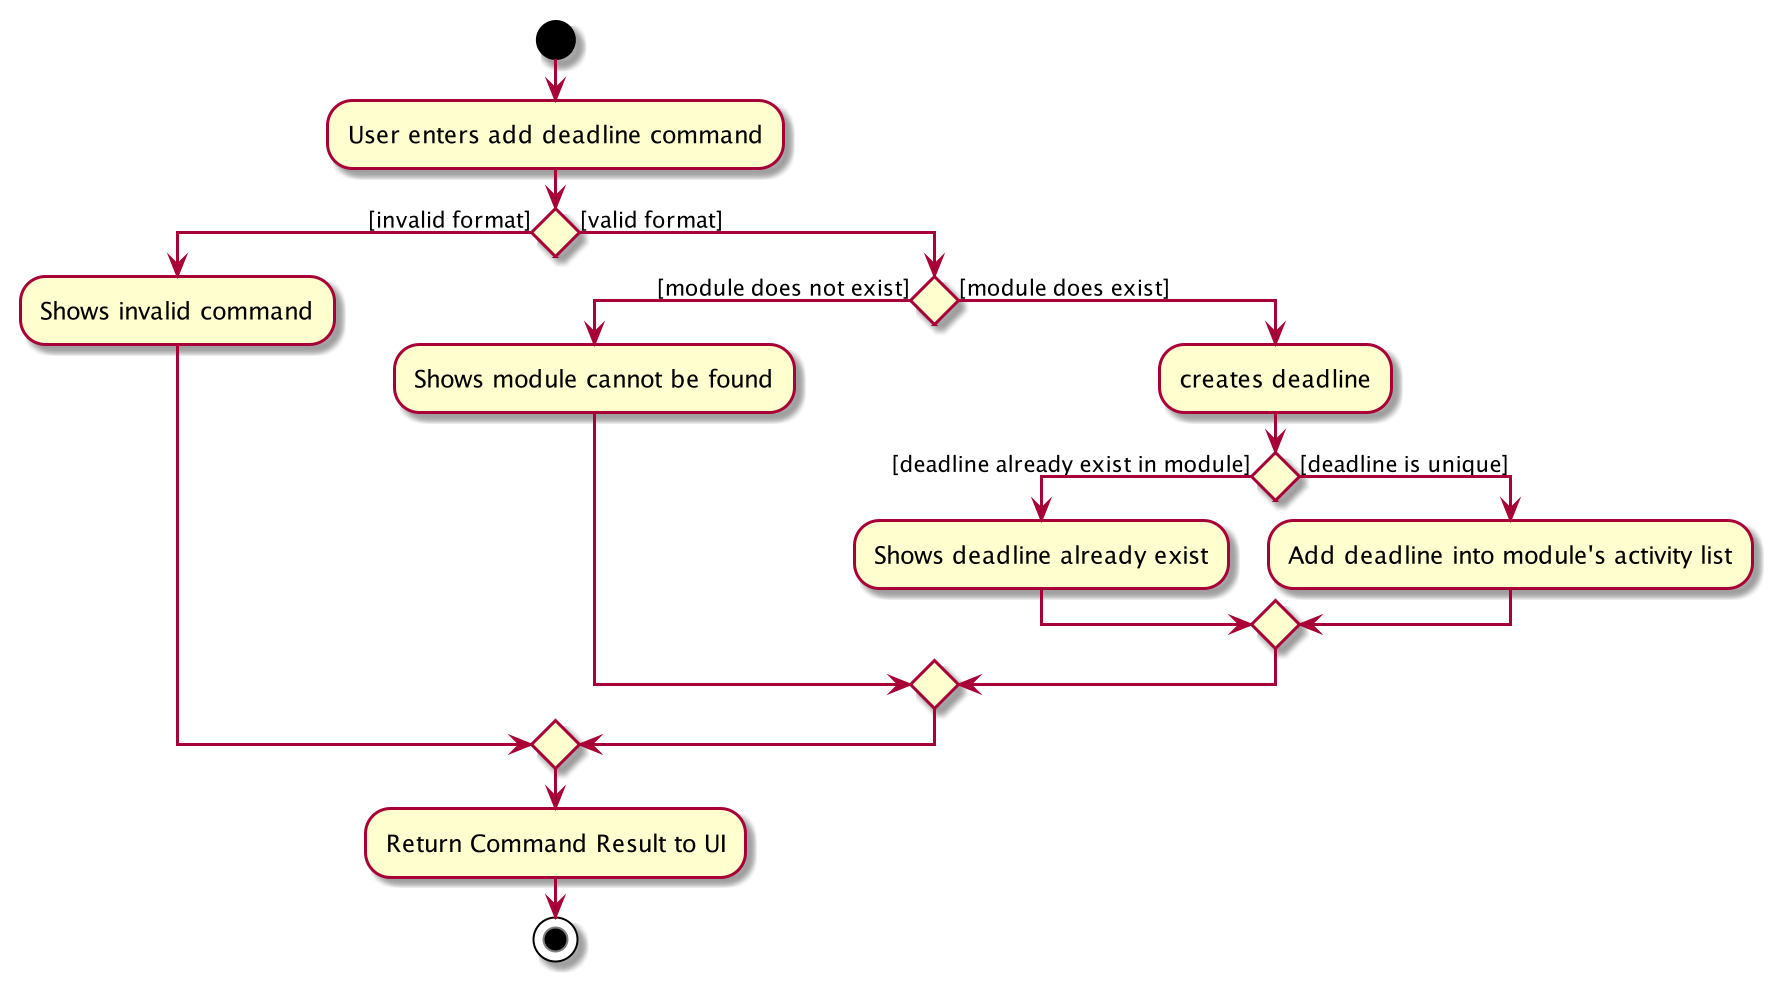

The diagram above was rendered by PlantUML. Its source (embedded in the PNG):
@startuml
start
:User enters add deadline command;

if () then ([invalid format])
    :Shows invalid command;

else ([valid format])
    if () then ([module does not exist])
        :Shows module cannot be found;
    else ([module does exist])
        :creates deadline;
        if () then ([deadline already exist in module])
            :Shows deadline already exist;
        else ([deadline is unique])
            :Add deadline into module's activity list;
endif
endif
endif
:Return Command Result to UI;
stop
@enduml